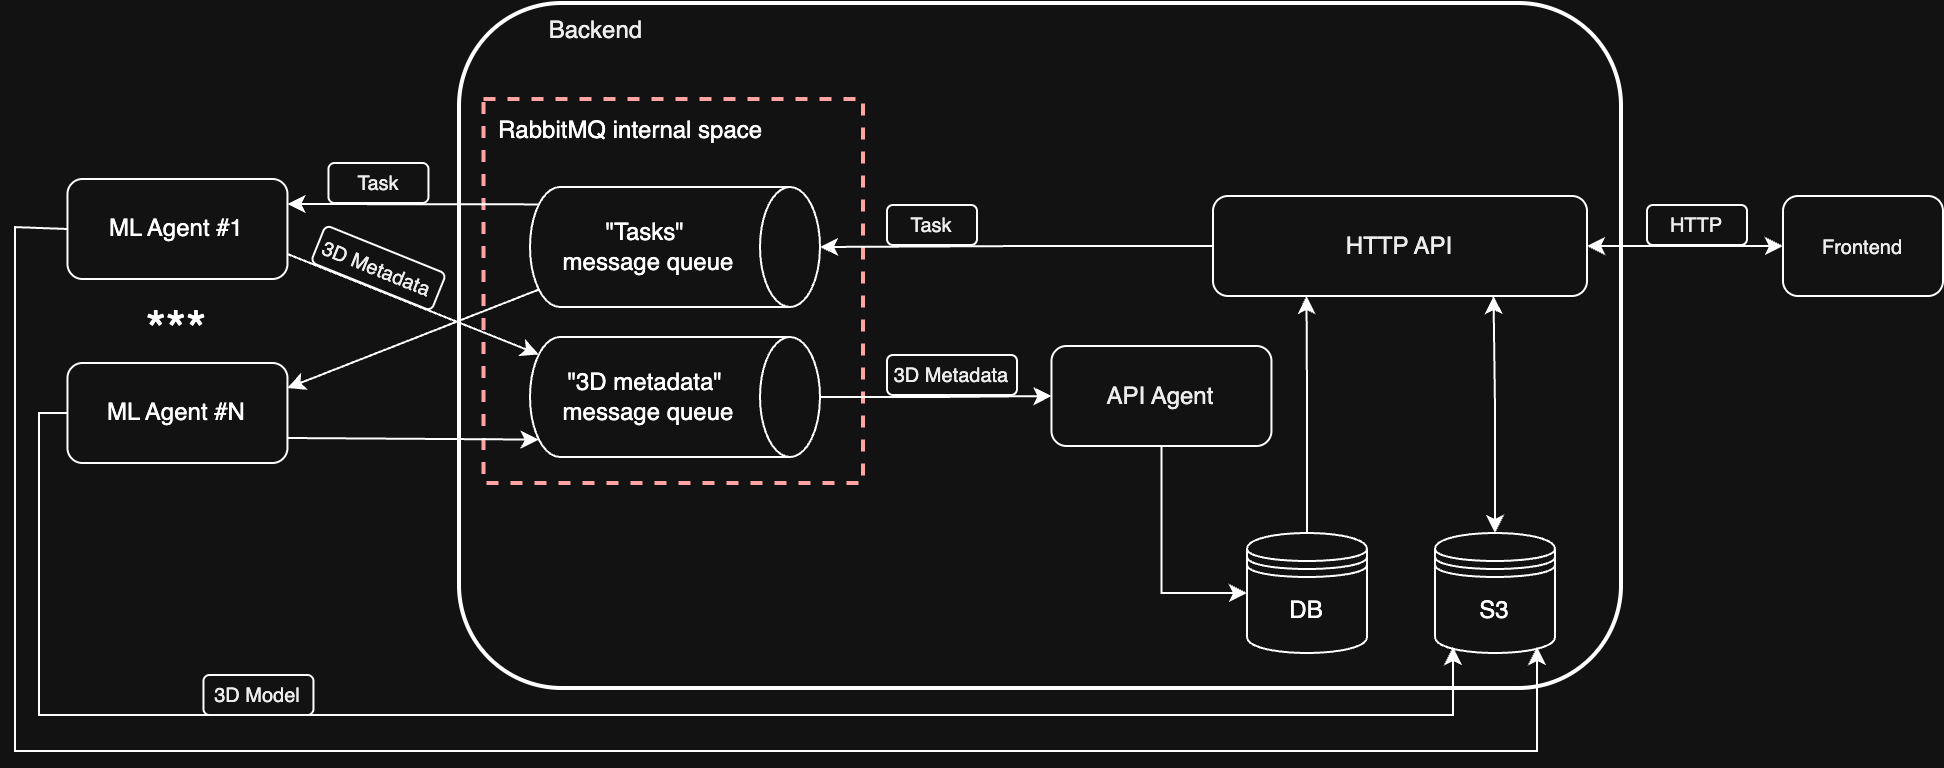

The diagram above was exported from draw.io. Its source (the exported page's mxGraphModel, read from the mxfile embedded in the PNG):
<mxGraphModel dx="1307" dy="811" grid="0" gridSize="10" guides="1" tooltips="1" connect="1" arrows="1" fold="1" page="1" pageScale="2" pageWidth="3300" pageHeight="4681" math="0" shadow="0">
  <root>
    <mxCell id="0" />
    <mxCell id="1" parent="0" />
    <mxCell id="2" value="&lt;font style=&quot;font-size: 10px;&quot;&gt;Task&lt;/font&gt;" style="html=1;whiteSpace=wrap;rounded=1;fillColor=#FFFFFF;fontColor=#000000;align=center;strokeWidth=1;rotation=0;" vertex="1" parent="1">
      <mxGeometry x="202.73" y="3952" width="50" height="20" as="geometry" />
    </mxCell>
    <mxCell id="3" value="&lt;font style=&quot;font-size: 10px;&quot;&gt;HTTP&lt;/font&gt;" style="html=1;whiteSpace=wrap;rounded=1;fillColor=#FFFFFF;fontColor=#000000;align=center;strokeWidth=1;rotation=0;" vertex="1" parent="1">
      <mxGeometry x="862" y="3973" width="50" height="20" as="geometry" />
    </mxCell>
    <mxCell id="4" value="&amp;nbsp; &amp;nbsp; &amp;nbsp; &amp;nbsp; &amp;nbsp; &amp;nbsp; &amp;nbsp;Backend" style="html=1;whiteSpace=wrap;rounded=1;fillColor=none;fontColor=#000000;align=left;verticalAlign=top;strokeWidth=2;" vertex="1" parent="1">
      <mxGeometry x="268" y="3872" width="581" height="342.5" as="geometry" />
    </mxCell>
    <mxCell id="5" value="&lt;font style=&quot;font-size: 10px;&quot;&gt;Task&lt;/font&gt;" style="html=1;whiteSpace=wrap;rounded=1;fillColor=#FFFFFF;fontColor=#000000;align=center;strokeWidth=1;rotation=0;" vertex="1" parent="1">
      <mxGeometry x="482" y="3973" width="45" height="20" as="geometry" />
    </mxCell>
    <mxCell id="6" value="RabbitMQ internal space" style="html=1;whiteSpace=wrap;rounded=0;verticalAlign=top;align=left;dashed=1;strokeWidth=2;fillColor=none;strokeColor=#CC0000;spacingLeft=4;spacing=4;" vertex="1" parent="1">
      <mxGeometry x="280.23" y="3920" width="189.77" height="192" as="geometry" />
    </mxCell>
    <mxCell id="7" style="rounded=0;orthogonalLoop=1;jettySize=auto;html=1;exitX=0.145;exitY=1;exitDx=0;exitDy=-4.35;exitPerimeter=0;entryX=1;entryY=0.25;entryDx=0;entryDy=0;" edge="1" source="9" target="17" parent="1">
      <mxGeometry relative="1" as="geometry" />
    </mxCell>
    <mxCell id="8" style="rounded=0;orthogonalLoop=1;jettySize=auto;html=1;exitX=0.855;exitY=1;exitDx=0;exitDy=-4.35;exitPerimeter=0;entryX=1;entryY=0.25;entryDx=0;entryDy=0;" edge="1" source="9" target="26" parent="1">
      <mxGeometry relative="1" as="geometry" />
    </mxCell>
    <mxCell id="9" value="&quot;Tasks&quot;&amp;nbsp;&lt;div&gt;message queue&lt;/div&gt;" style="shape=cylinder3;whiteSpace=wrap;html=1;boundedLbl=1;backgroundOutline=1;size=15;rotation=90;horizontal=0;" vertex="1" parent="1">
      <mxGeometry x="346" y="3921.5" width="60" height="145" as="geometry" />
    </mxCell>
    <mxCell id="10" style="edgeStyle=orthogonalEdgeStyle;rounded=0;orthogonalLoop=1;jettySize=auto;html=1;exitX=0.5;exitY=0;exitDx=0;exitDy=0;exitPerimeter=0;entryX=0;entryY=0.5;entryDx=0;entryDy=0;" edge="1" source="11" target="15" parent="1">
      <mxGeometry relative="1" as="geometry" />
    </mxCell>
    <mxCell id="11" value="&quot;3D metadata&quot;&amp;nbsp;&lt;div&gt;message queue&lt;/div&gt;" style="shape=cylinder3;whiteSpace=wrap;html=1;boundedLbl=1;backgroundOutline=1;size=15;rotation=90;horizontal=0;" vertex="1" parent="1">
      <mxGeometry x="346" y="3996.5" width="60" height="145" as="geometry" />
    </mxCell>
    <mxCell id="12" style="edgeStyle=orthogonalEdgeStyle;rounded=0;orthogonalLoop=1;jettySize=auto;html=1;exitX=1;exitY=0.5;exitDx=0;exitDy=0;entryX=0;entryY=0.5;entryDx=0;entryDy=0;startArrow=classic;startFill=1;" edge="1" source="13" target="21" parent="1">
      <mxGeometry relative="1" as="geometry" />
    </mxCell>
    <mxCell id="13" value="HTTP API" style="html=1;whiteSpace=wrap;rounded=1;fillColor=none;fontColor=#000000;" vertex="1" parent="1">
      <mxGeometry x="645" y="3968.5" width="187" height="50" as="geometry" />
    </mxCell>
    <mxCell id="14" style="edgeStyle=orthogonalEdgeStyle;rounded=0;orthogonalLoop=1;jettySize=auto;html=1;exitX=0.5;exitY=1;exitDx=0;exitDy=0;entryX=0;entryY=0.5;entryDx=0;entryDy=0;" edge="1" source="15" target="20" parent="1">
      <mxGeometry relative="1" as="geometry" />
    </mxCell>
    <mxCell id="15" value="API Agent" style="html=1;whiteSpace=wrap;rounded=1;fillColor=none;fontColor=#000000;" vertex="1" parent="1">
      <mxGeometry x="564.23" y="4043.5" width="110" height="50" as="geometry" />
    </mxCell>
    <mxCell id="16" style="edgeStyle=orthogonalEdgeStyle;rounded=0;orthogonalLoop=1;jettySize=auto;html=1;exitX=0;exitY=0.5;exitDx=0;exitDy=0;entryX=0.5;entryY=0;entryDx=0;entryDy=0;entryPerimeter=0;" edge="1" source="13" target="9" parent="1">
      <mxGeometry relative="1" as="geometry" />
    </mxCell>
    <mxCell id="17" value="ML Agent #1" style="html=1;whiteSpace=wrap;rounded=1;fillColor=none;fontColor=default;align=center;" vertex="1" parent="1">
      <mxGeometry x="72.22999999999996" y="3960" width="110" height="50" as="geometry" />
    </mxCell>
    <mxCell id="18" value="&lt;font style=&quot;font-size: 10px;&quot;&gt;3D Metadata&lt;/font&gt;" style="html=1;whiteSpace=wrap;rounded=1;fillColor=none;fontColor=#000000;align=center;strokeWidth=1;rotation=0;" vertex="1" parent="1">
      <mxGeometry x="482" y="4048" width="65" height="20" as="geometry" />
    </mxCell>
    <mxCell id="19" style="edgeStyle=orthogonalEdgeStyle;rounded=0;orthogonalLoop=1;jettySize=auto;html=1;exitX=0.5;exitY=0;exitDx=0;exitDy=0;entryX=0.25;entryY=1;entryDx=0;entryDy=0;" edge="1" source="20" target="13" parent="1">
      <mxGeometry relative="1" as="geometry" />
    </mxCell>
    <mxCell id="20" value="DB" style="shape=datastore;whiteSpace=wrap;html=1;strokeColor=default;fillColor=none;" vertex="1" parent="1">
      <mxGeometry x="662" y="4137" width="60" height="60" as="geometry" />
    </mxCell>
    <mxCell id="21" value="&lt;span style=&quot;font-size: 10px;&quot;&gt;Frontend&lt;/span&gt;" style="html=1;whiteSpace=wrap;rounded=1;fillColor=none;fontColor=#000000;" vertex="1" parent="1">
      <mxGeometry x="930" y="3968.5" width="80" height="50" as="geometry" />
    </mxCell>
    <mxCell id="22" style="edgeStyle=orthogonalEdgeStyle;rounded=0;orthogonalLoop=1;jettySize=auto;html=1;exitX=0.5;exitY=0;exitDx=0;exitDy=0;entryX=0.75;entryY=1;entryDx=0;entryDy=0;endArrow=classic;endFill=1;startArrow=classic;startFill=1;" edge="1" source="23" target="13" parent="1">
      <mxGeometry relative="1" as="geometry" />
    </mxCell>
    <mxCell id="23" value="S3" style="shape=datastore;whiteSpace=wrap;html=1;strokeColor=default;fillColor=none;" vertex="1" parent="1">
      <mxGeometry x="756" y="4137" width="60" height="60" as="geometry" />
    </mxCell>
    <mxCell id="24" value="***" style="html=1;whiteSpace=wrap;rounded=1;fillColor=none;fontColor=default;align=center;fontSize=26;strokeColor=none;verticalAlign=middle;" vertex="1" parent="1">
      <mxGeometry x="72.22999999999996" y="4011" width="110" height="50" as="geometry" />
    </mxCell>
    <mxCell id="25" style="rounded=0;orthogonalLoop=1;jettySize=auto;html=1;exitX=1;exitY=0.75;exitDx=0;exitDy=0;entryX=0.145;entryY=1;entryDx=0;entryDy=-4.35;entryPerimeter=0;" edge="1" source="17" target="11" parent="1">
      <mxGeometry relative="1" as="geometry" />
    </mxCell>
    <mxCell id="26" value="ML Agent #N" style="html=1;whiteSpace=wrap;rounded=1;fillColor=none;fontColor=default;align=center;" vertex="1" parent="1">
      <mxGeometry x="72.22999999999996" y="4052" width="110" height="50" as="geometry" />
    </mxCell>
    <mxCell id="27" style="rounded=0;orthogonalLoop=1;jettySize=auto;html=1;exitX=1;exitY=0.75;exitDx=0;exitDy=0;entryX=0.855;entryY=1;entryDx=0;entryDy=-4.35;entryPerimeter=0;" edge="1" source="26" target="11" parent="1">
      <mxGeometry relative="1" as="geometry" />
    </mxCell>
    <mxCell id="28" style="edgeStyle=orthogonalEdgeStyle;rounded=0;orthogonalLoop=1;jettySize=auto;html=1;exitX=0;exitY=0.5;exitDx=0;exitDy=0;entryX=0.15;entryY=0.95;entryDx=0;entryDy=0;entryPerimeter=0;" edge="1" source="26" target="23" parent="1">
      <mxGeometry relative="1" as="geometry">
        <Array as="points">
          <mxPoint x="58" y="4077" />
          <mxPoint x="58" y="4228" />
          <mxPoint x="765" y="4228" />
        </Array>
      </mxGeometry>
    </mxCell>
    <mxCell id="29" style="edgeStyle=orthogonalEdgeStyle;rounded=0;orthogonalLoop=1;jettySize=auto;html=1;exitX=0;exitY=0.5;exitDx=0;exitDy=0;entryX=0.85;entryY=0.95;entryDx=0;entryDy=0;entryPerimeter=0;" edge="1" source="17" target="23" parent="1">
      <mxGeometry relative="1" as="geometry">
        <Array as="points">
          <mxPoint x="46" y="3984" />
          <mxPoint x="46" y="4246" />
          <mxPoint x="807" y="4246" />
        </Array>
      </mxGeometry>
    </mxCell>
    <mxCell id="30" value="&lt;span style=&quot;font-size: 10px;&quot;&gt;3D Metadata&lt;/span&gt;" style="html=1;whiteSpace=wrap;rounded=1;fillColor=#FFFFFF;fontColor=#000000;align=center;strokeWidth=1;rotation=22;" vertex="1" parent="1">
      <mxGeometry x="195.23" y="3994.5" width="65" height="20" as="geometry" />
    </mxCell>
    <mxCell id="31" value="&lt;font style=&quot;font-size: 10px;&quot;&gt;3D Model&lt;/font&gt;" style="html=1;whiteSpace=wrap;rounded=1;fillColor=#FFFFFF;fontColor=#000000;align=center;strokeWidth=1;rotation=0;" vertex="1" parent="1">
      <mxGeometry x="140.22999999999996" y="4208" width="55" height="20" as="geometry" />
    </mxCell>
  </root>
</mxGraphModel>